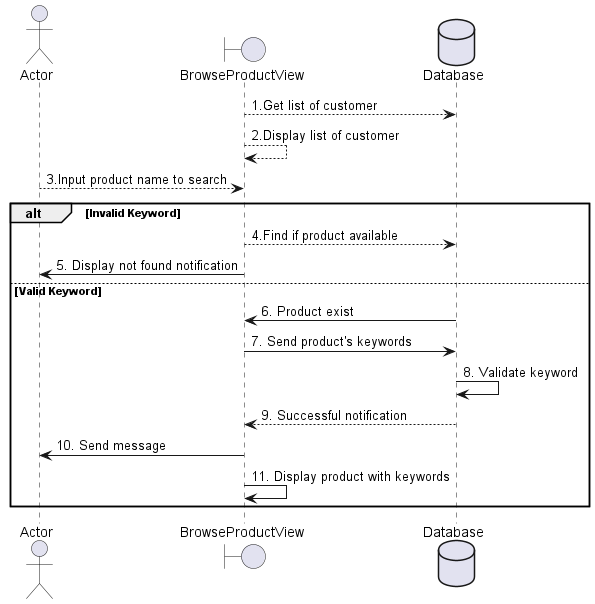

The diagram above was rendered by PlantUML. Its source (embedded in the PNG):
@startuml Xem tim san pham

actor Actor 
boundary BrowseProductView 
database Database 

BrowseProductView  --> Database: 1.Get list of customer
BrowseProductView  --> BrowseProductView : 2.Display list of customer
Actor --> BrowseProductView : 3.Input product name to search
alt Invalid Keyword
    BrowseProductView --> Database: 4.Find if product available
    BrowseProductView -> Actor : 5. Display not found notification
else Valid Keyword
    Database -> BrowseProductView: 6. Product exist
    BrowseProductView -> Database: 7. Send product's keywords
    Database -> Database: 8. Validate keyword
    Database --> BrowseProductView: 9. Successful notification
    BrowseProductView -> Actor: 10. Send message
    BrowseProductView -> BrowseProductView: 11. Display product with keywords
end
 
@enduml